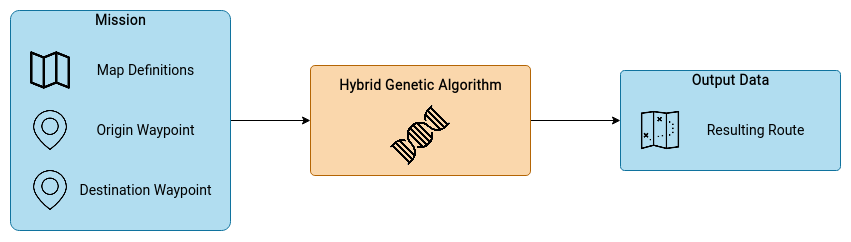

The diagram above was exported from draw.io. Its source (the exported page's mxGraphModel, read from the mxfile embedded in the PNG):
<mxGraphModel dx="1673" dy="922" grid="1" gridSize="10" guides="1" tooltips="1" connect="1" arrows="1" fold="1" page="0" pageScale="1" pageWidth="827" pageHeight="1169" math="0" shadow="0" extFonts="Roboto^https://fonts.googleapis.com/css?family=Roboto|Lato^https://fonts.googleapis.com/css?family=Lato">
  <root>
    <mxCell id="0" />
    <mxCell id="1" parent="0" />
    <mxCell id="2" style="edgeStyle=orthogonalEdgeStyle;rounded=0;orthogonalLoop=1;jettySize=auto;html=1;fontFamily=Roboto;fontSize=14;" edge="1" source="3" target="12" parent="1">
      <mxGeometry relative="1" as="geometry" />
    </mxCell>
    <mxCell id="3" value="" style="rounded=1;whiteSpace=wrap;html=1;arcSize=4;fontFamily=Roboto;fontSize=14;fillColor=#b1ddf0;strokeColor=#10739e;" vertex="1" parent="1">
      <mxGeometry x="320" y="280" width="220" height="220" as="geometry" />
    </mxCell>
    <mxCell id="4" value="" style="shape=image;html=1;verticalAlign=top;verticalLabelPosition=bottom;labelBackgroundColor=#ffffff;imageAspect=0;aspect=fixed;image=https://cdn0.iconfinder.com/data/icons/basic-ui-1-line/64/Artboard_20-128.png;fontFamily=Roboto;fontSize=14;" vertex="1" parent="1">
      <mxGeometry x="340" y="380" width="40" height="40" as="geometry" />
    </mxCell>
    <mxCell id="5" value="" style="shape=image;html=1;verticalAlign=top;verticalLabelPosition=bottom;labelBackgroundColor=#ffffff;imageAspect=0;aspect=fixed;image=https://cdn4.iconfinder.com/data/icons/essential-part-2/32/104-Map-128.png;fontFamily=Roboto;fontSize=14;" vertex="1" parent="1">
      <mxGeometry x="340" y="320" width="40" height="40" as="geometry" />
    </mxCell>
    <mxCell id="6" value="Mission" style="text;html=1;align=center;verticalAlign=middle;resizable=0;points=[];autosize=1;fontStyle=1;fontFamily=Roboto;fontSize=14;" vertex="1" parent="1">
      <mxGeometry x="395" y="280" width="70" height="20" as="geometry" />
    </mxCell>
    <mxCell id="7" value="Map Definitions" style="text;html=1;align=center;verticalAlign=middle;resizable=0;points=[];autosize=1;fontFamily=Roboto;fontSize=14;" vertex="1" parent="1">
      <mxGeometry x="400" y="330" width="110" height="20" as="geometry" />
    </mxCell>
    <mxCell id="8" value="" style="shape=image;html=1;verticalAlign=top;verticalLabelPosition=bottom;labelBackgroundColor=#ffffff;imageAspect=0;aspect=fixed;image=https://cdn0.iconfinder.com/data/icons/basic-ui-1-line/64/Artboard_20-128.png;fontFamily=Roboto;fontSize=14;" vertex="1" parent="1">
      <mxGeometry x="340" y="440" width="40" height="40" as="geometry" />
    </mxCell>
    <mxCell id="9" value="Origin Waypoint" style="text;html=1;align=center;verticalAlign=middle;resizable=0;points=[];autosize=1;fontFamily=Roboto;fontSize=14;" vertex="1" parent="1">
      <mxGeometry x="400" y="390" width="110" height="20" as="geometry" />
    </mxCell>
    <mxCell id="10" value="Destination Waypoint" style="text;html=1;align=center;verticalAlign=middle;resizable=0;points=[];autosize=1;fontFamily=Roboto;fontSize=14;" vertex="1" parent="1">
      <mxGeometry x="380" y="450" width="150" height="20" as="geometry" />
    </mxCell>
    <mxCell id="11" style="edgeStyle=orthogonalEdgeStyle;rounded=0;orthogonalLoop=1;jettySize=auto;html=1;entryX=0;entryY=0.5;entryDx=0;entryDy=0;fontFamily=Roboto;fontSize=14;" edge="1" source="12" target="15" parent="1">
      <mxGeometry relative="1" as="geometry" />
    </mxCell>
    <mxCell id="12" value="" style="rounded=1;whiteSpace=wrap;html=1;arcSize=4;fontFamily=Roboto;fontSize=14;fillColor=#fad7ac;strokeColor=#b46504;" vertex="1" parent="1">
      <mxGeometry x="620" y="335" width="220" height="110" as="geometry" />
    </mxCell>
    <mxCell id="13" value="Hybrid Genetic Algorithm" style="text;html=1;align=center;verticalAlign=middle;resizable=0;points=[];autosize=1;fontStyle=1;fontFamily=Roboto;fontSize=14;" vertex="1" parent="1">
      <mxGeometry x="640" y="345" width="180" height="20" as="geometry" />
    </mxCell>
    <mxCell id="14" value="" style="shape=image;verticalLabelPosition=bottom;labelBackgroundColor=#ffffff;verticalAlign=top;aspect=fixed;imageAspect=0;image=https://cdn.onlinewebfonts.com/svg/img_535340.png;fontFamily=Roboto;fontSize=14;" vertex="1" parent="1">
      <mxGeometry x="700" y="375" width="60" height="60" as="geometry" />
    </mxCell>
    <mxCell id="15" value="" style="rounded=1;whiteSpace=wrap;html=1;arcSize=4;fontFamily=Roboto;fontSize=14;fillColor=#b1ddf0;strokeColor=#10739e;" vertex="1" parent="1">
      <mxGeometry x="930" y="340" width="220" height="100" as="geometry" />
    </mxCell>
    <mxCell id="16" value="Output Data" style="text;html=1;align=center;verticalAlign=middle;resizable=0;points=[];autosize=1;fontStyle=1;fontFamily=Roboto;fontSize=14;" vertex="1" parent="1">
      <mxGeometry x="995" y="340" width="90" height="20" as="geometry" />
    </mxCell>
    <mxCell id="17" value="Resulting Route" style="text;html=1;align=center;verticalAlign=middle;resizable=0;points=[];autosize=1;fontFamily=Roboto;fontSize=14;" vertex="1" parent="1">
      <mxGeometry x="1010" y="390" width="110" height="20" as="geometry" />
    </mxCell>
    <mxCell id="18" value="" style="shape=image;html=1;verticalAlign=top;verticalLabelPosition=bottom;labelBackgroundColor=#ffffff;imageAspect=0;aspect=fixed;image=https://cdn2.iconfinder.com/data/icons/essential-web-5/50/map-direction-diagram-path-route-128.png;fontFamily=Roboto;fontSize=14;" vertex="1" parent="1">
      <mxGeometry x="950" y="380" width="40" height="40" as="geometry" />
    </mxCell>
  </root>
</mxGraphModel>